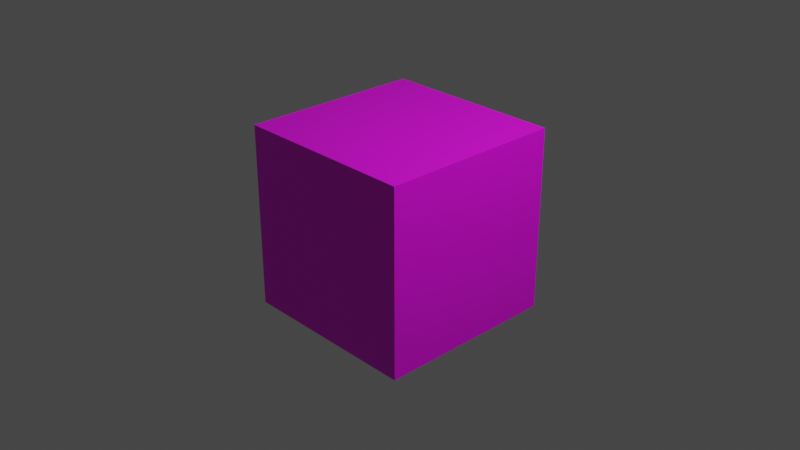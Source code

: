 # Source: cube.blend  (saved by Blender 2.90.8; exported with 4.5.12 LTS)
import bpy
from mathutils import Matrix  # noqa: F401  (used for matrix-valued properties, if any)

bpy.ops.wm.read_factory_settings(use_empty=True)
scene = bpy.context.scene
scene.name = 'Scene'

# ---- collections
col_collection = bpy.data.collections.new('Collection'); scene.collection.children.link(col_collection)

# ---- images (referenced by path relative to the original .blend; pixels are not part of the script)
import os
ASSET_DIR = os.environ.get("B2B_ASSET_DIR", "")  # directory of the original .blend (textures are referenced by path, not embedded)
HERE = os.path.dirname(os.path.abspath(__file__))  # packed textures are extracted next to this script under _unpacked/

def load_image(name, relpath, width, height, colorspace="sRGB"):
    """Load a texture the original file referenced (path relative to the .blend, or extracted next to this script)."""
    p = next((c for c in (os.path.join(HERE, relpath), os.path.join(ASSET_DIR, relpath)) if relpath and os.path.exists(c)), "")
    if p:
        img = bpy.data.images.load(p, check_existing=True)
        img.name = name
    else:  # same state as the original file: an image datablock whose file is absent (Cycles renders it pink)
        img = bpy.data.images.new(name, width, height)
        img.source = "FILE"
        img.filepath = "//" + (relpath or name)
    img.colorspace_settings.name = colorspace
    return img
img_cube_png = load_image('cube.png', 'cube.png', 1024, 1024, 'sRGB')

# ---- materials (node trees are filled in below, after node groups)
mat_material_001 = bpy.data.materials.new('Material.001')
mat_material_001.use_transparent_shadow = False

# ---- material node trees
mat_material_001.use_nodes = True; mat_material_001.node_tree.nodes.clear()
_N = mat_material_001.node_tree.nodes; _L = mat_material_001.node_tree.links
n0 = _N.new('ShaderNodeBsdfPrincipled'); n0.name = 'Principled BSDF'; n0.location = (10, 300)
n0.distribution = 'GGX'
n0.subsurface_method = 'BURLEY'
n0.inputs[3].default_value = 1.45
n0.inputs[27].default_value = (0.0, 0.0, 0.0, 1.0)
n0.inputs[28].default_value = 1.0
n1 = _N.new('ShaderNodeOutputMaterial'); n1.name = 'Material Output'; n1.location = (300, 300)
n2 = _N.new('ShaderNodeTexImage'); n2.name = 'Image Texture'; n2.location = (-280, 280)
n2.image = img_cube_png
_L.new(n0.outputs[0], n1.inputs[0])
_L.new(n2.outputs[0], n0.inputs[0])
n1.is_active_output = True

# ---- world
world_world = bpy.data.worlds.new('World'); scene.world = world_world
world_world.use_nodes = True; world_world.node_tree.nodes.clear()
_N = world_world.node_tree.nodes; _L = world_world.node_tree.links
n0 = _N.new('ShaderNodeOutputWorld'); n0.name = 'World Output'; n0.location = (300, 300)
n1 = _N.new('ShaderNodeBackground'); n1.name = 'Background'; n1.location = (10, 300)
n1.inputs[0].default_value = (0.05088, 0.05088, 0.05088, 1.0)
_L.new(n1.outputs[0], n0.inputs[0])
n0.is_active_output = True
world_world.color = (0.05088, 0.05088, 0.05088)
world_world.use_sun_shadow = False
world_world.sun_shadow_jitter_overblur = 0.0

# ---- cameras
cam_camera = bpy.data.cameras.new('Camera')
cam_camera.clip_end = 100.0
cam_camera.ortho_scale = 7.314

# ---- lights
light_light = bpy.data.lights.new('Light', 'POINT')
light_light.transmission_factor = 0.0
light_light.energy = 1000.0
light_light.shadow_soft_size = 0.1
light_light.shadow_maximum_resolution = 0.006
light_light.use_absolute_resolution = True

# ---- meshes
me_cube = bpy.data.meshes.new('Cube')
me_cube.from_pydata([(1.0, 1.0, 1.0), (1.0, 1.0, -1.0), (-1.0, 1.0, 1.0), (-1.0, 1.0, -1.0)], [], [(3, 2, 0, 1)])
_uv = me_cube.uv_layers.new(name='UVMap')
_uv.uv.foreach_set('vector', [0.375, 0.25, 0.625, 0.25, 0.625, 0.5, 0.375, 0.5])
me_cube.materials.append(mat_material_001)
me_cube.use_remesh_preserve_volume = False
me_cube.use_remesh_preserve_attributes = False
me_cube.use_mirror_vertex_groups = False
me_cube.update()
me_cube_001 = bpy.data.meshes.new('Cube.001')
me_cube_001.from_pydata([(1.0, 1.0, 1.0), (1.0, -1.0, 1.0), (-1.0, 1.0, 1.0), (-1.0, -1.0, 1.0)], [], [(0, 2, 3, 1)])
_uv = me_cube_001.uv_layers.new(name='UVMap')
_uv.uv.foreach_set('vector', [0.625, 0.5, 0.875, 0.5, 0.875, 0.75, 0.625, 0.75])
me_cube_001.materials.append(mat_material_001)
me_cube_001.use_remesh_preserve_volume = False
me_cube_001.use_remesh_preserve_attributes = False
me_cube_001.use_mirror_vertex_groups = False
me_cube_001.update()
me_cube_002 = bpy.data.meshes.new('Cube.002')
me_cube_002.from_pydata([(1.0, 1.0, -1.0), (1.0, -1.0, -1.0), (-1.0, 1.0, -1.0), (-1.0, -1.0, -1.0)], [], [(2, 0, 1, 3)])
_uv = me_cube_002.uv_layers.new(name='UVMap')
_uv.uv.foreach_set('vector', [0.125, 0.5, 0.375, 0.5, 0.375, 0.75, 0.125, 0.75])
me_cube_002.materials.append(mat_material_001)
me_cube_002.use_remesh_preserve_volume = False
me_cube_002.use_remesh_preserve_attributes = False
me_cube_002.use_mirror_vertex_groups = False
me_cube_002.update()
me_cube_003 = bpy.data.meshes.new('Cube.003')
me_cube_003.from_pydata([(1.0, 1.0, 1.0), (1.0, 1.0, -1.0), (1.0, -1.0, 1.0), (1.0, -1.0, -1.0)], [], [(1, 0, 2, 3)])
_uv = me_cube_003.uv_layers.new(name='UVMap')
_uv.uv.foreach_set('vector', [0.375, 0.5, 0.625, 0.5, 0.625, 0.75, 0.375, 0.75])
me_cube_003.materials.append(mat_material_001)
me_cube_003.use_remesh_preserve_volume = False
me_cube_003.use_remesh_preserve_attributes = False
me_cube_003.use_mirror_vertex_groups = False
me_cube_003.update()
me_cube_004 = bpy.data.meshes.new('Cube.004')
me_cube_004.from_pydata([(1.0, -1.0, 1.0), (1.0, -1.0, -1.0), (-1.0, -1.0, 1.0), (-1.0, -1.0, -1.0)], [], [(1, 0, 2, 3)])
_uv = me_cube_004.uv_layers.new(name='UVMap')
_uv.uv.foreach_set('vector', [0.375, 0.75, 0.625, 0.75, 0.625, 1.0, 0.375, 1.0])
me_cube_004.materials.append(mat_material_001)
me_cube_004.use_remesh_preserve_volume = False
me_cube_004.use_remesh_preserve_attributes = False
me_cube_004.use_mirror_vertex_groups = False
me_cube_004.update()
me_cube_005 = bpy.data.meshes.new('Cube.005')
me_cube_005.from_pydata([(-1.0, 1.0, 1.0), (-1.0, 1.0, -1.0), (-1.0, -1.0, 1.0), (-1.0, -1.0, -1.0)], [], [(3, 2, 0, 1)])
_uv = me_cube_005.uv_layers.new(name='UVMap')
_uv.uv.foreach_set('vector', [0.375, 0.0, 0.625, 0.0, 0.625, 0.25, 0.375, 0.25])
me_cube_005.materials.append(mat_material_001)
me_cube_005.use_remesh_preserve_volume = False
me_cube_005.use_remesh_preserve_attributes = False
me_cube_005.use_mirror_vertex_groups = False
me_cube_005.update()

# ---- objects
ob_posy = bpy.data.objects.new('posy', me_cube)
ob_light = bpy.data.objects.new('Light', light_light)
ob_camera = bpy.data.objects.new('Camera', cam_camera)
ob_posz = bpy.data.objects.new('posz', me_cube_001)
ob_negz = bpy.data.objects.new('negz', me_cube_002)
ob_posx = bpy.data.objects.new('posx', me_cube_003)
ob_negy = bpy.data.objects.new('negy', me_cube_004)
ob_negx = bpy.data.objects.new('negx', me_cube_005)

# ---- transforms, parenting, visibility, modifiers, constraints
ob_posy.location = (0.0, 0.0, 0.0)
ob_posy.lock_rotations_4d = False
ob_posy.empty_display_type = 'ARROWS'
ob_posy.lineart.crease_threshold = 0.0
ob_light.location = (4.076, 1.005, 5.904)
ob_light.rotation_euler = (0.6503, 0.05522, 1.866)
ob_light.lock_rotations_4d = False
ob_light.empty_display_type = 'ARROWS'
ob_light.color = (0.0, 0.0, 0.0, 0.0)
ob_light.lineart.crease_threshold = 0.0
ob_camera.location = (7.359, -6.926, 4.958)
ob_camera.rotation_euler = (1.109, 0.0, 0.8149)
ob_camera.lock_rotations_4d = False
ob_camera.empty_display_type = 'ARROWS'
ob_camera.color = (0.0, 0.0, 0.0, 0.0)
ob_camera.display_type = 'WIRE'
ob_camera.lineart.crease_threshold = 0.0
ob_posz.location = (0.0, 0.0, 0.0)
ob_posz.lock_rotations_4d = False
ob_posz.empty_display_type = 'ARROWS'
ob_posz.lineart.crease_threshold = 0.0
ob_negz.location = (0.0, 0.0, 0.0)
ob_negz.lock_rotations_4d = False
ob_negz.empty_display_type = 'ARROWS'
ob_negz.lineart.crease_threshold = 0.0
ob_posx.location = (0.0, 0.0, 0.0)
ob_posx.lock_rotations_4d = False
ob_posx.empty_display_type = 'ARROWS'
ob_posx.lineart.crease_threshold = 0.0
ob_negy.location = (0.0, 0.0, 0.0)
ob_negy.lock_rotations_4d = False
ob_negy.empty_display_type = 'ARROWS'
ob_negy.lineart.crease_threshold = 0.0
ob_negx.location = (0.0, 0.0, 0.0)
ob_negx.lock_rotations_4d = False
ob_negx.empty_display_type = 'ARROWS'
ob_negx.lineart.crease_threshold = 0.0

# ---- collection membership
col_collection.objects.link(ob_posy)
col_collection.objects.link(ob_light)
col_collection.objects.link(ob_camera)
col_collection.objects.link(ob_posz)
col_collection.objects.link(ob_negz)
col_collection.objects.link(ob_posx)
col_collection.objects.link(ob_negy)
col_collection.objects.link(ob_negx)

# ---- scene / render settings (as saved in the file)
scene.camera = ob_camera
scene.frame_start = 1; scene.frame_end = 250; scene.frame_set(1)
scene.render.engine = 'BLENDER_EEVEE_NEXT'
scene.cycles.use_denoising = False
scene.cycles.samples = 128
scene.cycles.sampling_pattern = 'TABULATED_SOBOL'
scene.cycles.use_adaptive_sampling = False
scene.cycles.use_light_tree = False
scene.view_settings.view_transform = 'Filmic'
bpy.context.view_layer.update()
